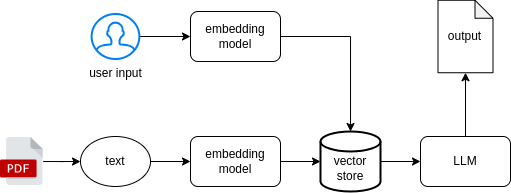

The diagram above was exported from draw.io. Its source (the exported page's mxGraphModel, read from the mxfile embedded in the PNG):
<mxGraphModel dx="939" dy="523" grid="1" gridSize="10" guides="1" tooltips="1" connect="1" arrows="1" fold="1" page="1" pageScale="1" pageWidth="827" pageHeight="1169" math="0" shadow="0">
  <root>
    <mxCell id="0" />
    <mxCell id="1" parent="0" />
    <mxCell id="5BXpVnN9loNkVjLvLB5J-13" value="" style="edgeStyle=orthogonalEdgeStyle;rounded=0;orthogonalLoop=1;jettySize=auto;html=1;" edge="1" parent="1" source="5BXpVnN9loNkVjLvLB5J-1" target="5BXpVnN9loNkVjLvLB5J-12">
      <mxGeometry relative="1" as="geometry" />
    </mxCell>
    <mxCell id="5BXpVnN9loNkVjLvLB5J-1" value="&lt;br&gt;vector&lt;br&gt;store" style="strokeWidth=2;html=1;shape=mxgraph.flowchart.database;whiteSpace=wrap;" vertex="1" parent="1">
      <mxGeometry x="440" y="360" width="60" height="60" as="geometry" />
    </mxCell>
    <mxCell id="5BXpVnN9loNkVjLvLB5J-8" value="" style="edgeStyle=orthogonalEdgeStyle;rounded=0;orthogonalLoop=1;jettySize=auto;html=1;" edge="1" parent="1" source="5BXpVnN9loNkVjLvLB5J-2" target="5BXpVnN9loNkVjLvLB5J-3">
      <mxGeometry relative="1" as="geometry" />
    </mxCell>
    <mxCell id="5BXpVnN9loNkVjLvLB5J-2" value="" style="shape=image;verticalLabelPosition=bottom;labelBackgroundColor=#ffffff;verticalAlign=top;aspect=fixed;imageAspect=0;image=data:image/svg+xml,(base64 omitted: 6652 chars);" vertex="1" parent="1">
      <mxGeometry x="120" y="366" width="42.67" height="48" as="geometry" />
    </mxCell>
    <mxCell id="5BXpVnN9loNkVjLvLB5J-10" value="" style="edgeStyle=orthogonalEdgeStyle;rounded=0;orthogonalLoop=1;jettySize=auto;html=1;" edge="1" parent="1" source="5BXpVnN9loNkVjLvLB5J-3" target="5BXpVnN9loNkVjLvLB5J-4">
      <mxGeometry relative="1" as="geometry" />
    </mxCell>
    <mxCell id="5BXpVnN9loNkVjLvLB5J-3" value="text" style="ellipse;whiteSpace=wrap;html=1;direction=west;" vertex="1" parent="1">
      <mxGeometry x="200" y="365" width="70" height="50" as="geometry" />
    </mxCell>
    <mxCell id="5BXpVnN9loNkVjLvLB5J-11" value="" style="edgeStyle=orthogonalEdgeStyle;rounded=0;orthogonalLoop=1;jettySize=auto;html=1;" edge="1" parent="1" source="5BXpVnN9loNkVjLvLB5J-4" target="5BXpVnN9loNkVjLvLB5J-1">
      <mxGeometry relative="1" as="geometry" />
    </mxCell>
    <mxCell id="5BXpVnN9loNkVjLvLB5J-4" value="embedding&lt;br&gt;model" style="rounded=1;whiteSpace=wrap;html=1;" vertex="1" parent="1">
      <mxGeometry x="310" y="365" width="90" height="50" as="geometry" />
    </mxCell>
    <mxCell id="5BXpVnN9loNkVjLvLB5J-23" value="" style="edgeStyle=orthogonalEdgeStyle;rounded=0;orthogonalLoop=1;jettySize=auto;html=1;" edge="1" parent="1" source="5BXpVnN9loNkVjLvLB5J-12" target="5BXpVnN9loNkVjLvLB5J-22">
      <mxGeometry relative="1" as="geometry" />
    </mxCell>
    <mxCell id="5BXpVnN9loNkVjLvLB5J-12" value="LLM" style="rounded=1;whiteSpace=wrap;html=1;" vertex="1" parent="1">
      <mxGeometry x="540" y="365" width="90" height="50" as="geometry" />
    </mxCell>
    <mxCell id="5BXpVnN9loNkVjLvLB5J-18" style="edgeStyle=orthogonalEdgeStyle;rounded=0;orthogonalLoop=1;jettySize=auto;html=1;exitX=1;exitY=0.5;exitDx=0;exitDy=0;" edge="1" parent="1" source="5BXpVnN9loNkVjLvLB5J-15" target="5BXpVnN9loNkVjLvLB5J-1">
      <mxGeometry relative="1" as="geometry" />
    </mxCell>
    <mxCell id="5BXpVnN9loNkVjLvLB5J-15" value="embedding&lt;br&gt;model" style="rounded=1;whiteSpace=wrap;html=1;" vertex="1" parent="1">
      <mxGeometry x="310" y="240" width="90" height="50" as="geometry" />
    </mxCell>
    <mxCell id="5BXpVnN9loNkVjLvLB5J-17" value="" style="edgeStyle=orthogonalEdgeStyle;rounded=0;orthogonalLoop=1;jettySize=auto;html=1;" edge="1" parent="1" source="5BXpVnN9loNkVjLvLB5J-16" target="5BXpVnN9loNkVjLvLB5J-15">
      <mxGeometry relative="1" as="geometry" />
    </mxCell>
    <mxCell id="5BXpVnN9loNkVjLvLB5J-16" value="user input" style="html=1;verticalLabelPosition=bottom;align=center;labelBackgroundColor=#ffffff;verticalAlign=top;strokeWidth=2;strokeColor=#0080F0;shadow=0;dashed=0;shape=mxgraph.ios7.icons.user;" vertex="1" parent="1">
      <mxGeometry x="211.12" y="242.5" width="47.75" height="45" as="geometry" />
    </mxCell>
    <mxCell id="5BXpVnN9loNkVjLvLB5J-22" value="output" style="shape=note;whiteSpace=wrap;html=1;backgroundOutline=1;darkOpacity=0.05;size=18;" vertex="1" parent="1">
      <mxGeometry x="557.5" y="228.75" width="55" height="72.5" as="geometry" />
    </mxCell>
  </root>
</mxGraphModel>